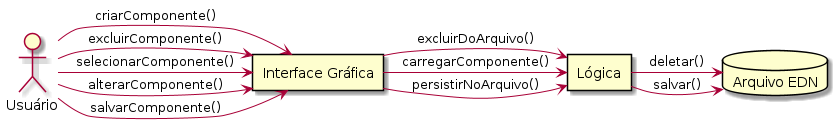

The diagram above was rendered by PlantUML. Its source (embedded in the PNG):
@startuml

actor "Usuário" as usr
rectangle "Interface Gráfica" as gui
rectangle "Lógica" as lgc
database "Arquivo EDN" as file

usr -right-> gui: criarComponente()
usr -right-> gui: selecionarComponente()
usr -right-> gui: alterarComponente()
usr -right-> gui: salvarComponente()
usr -right-> gui: excluirComponente()

gui -right-> lgc: carregarComponente()
gui -right-> lgc: persistirNoArquivo()
gui -right-> lgc: excluirDoArquivo()

lgc -right-> file: salvar()
lgc -right-> file: deletar()

@enduml